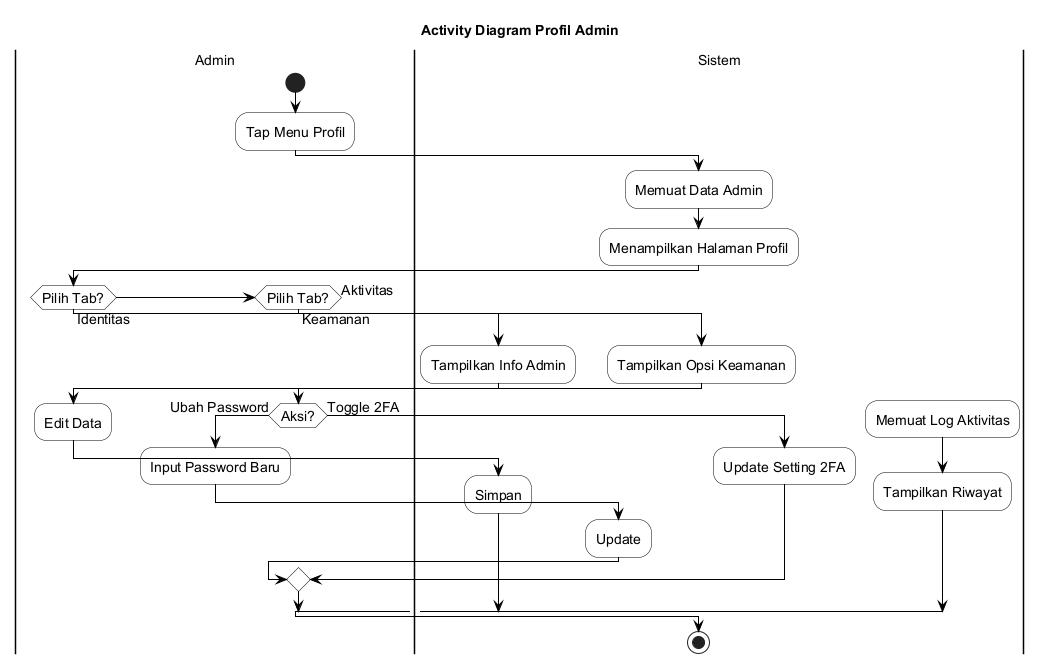

The diagram above was rendered by PlantUML. Its source (embedded in the PNG):
@startuml
skinparam backgroundColor White
skinparam ActivityBackgroundColor White
skinparam ActivityBorderColor Black
skinparam ActivityDiamondBackgroundColor White
skinparam ActivityDiamondBorderColor Black
skinparam ArrowColor Black
skinparam PartitionBorderColor Black
skinparam PartitionBackgroundColor White
skinparam defaultFontSize 14

title Activity Diagram Profil Admin

|Admin|
start
:Tap Menu Profil;

|Sistem|
:Memuat Data Admin;
:Menampilkan Halaman Profil;

|Admin|
if (Pilih Tab?) then (Identitas)
  |Sistem|
  :Tampilkan Info Admin;
  |Admin|
  :Edit Data;
  |Sistem|
  :Simpan;
else if (Pilih Tab?) then (Keamanan)
  |Sistem|
  :Tampilkan Opsi Keamanan;
  |Admin|
  if (Aksi?) then (Ubah Password)
    :Input Password Baru;
    |Sistem|
    :Update;
  else (Toggle 2FA)
    |Sistem|
    :Update Setting 2FA;
  endif
else (Aktivitas)
  |Sistem|
  :Memuat Log Aktivitas;
  :Tampilkan Riwayat;
endif

stop

@enduml